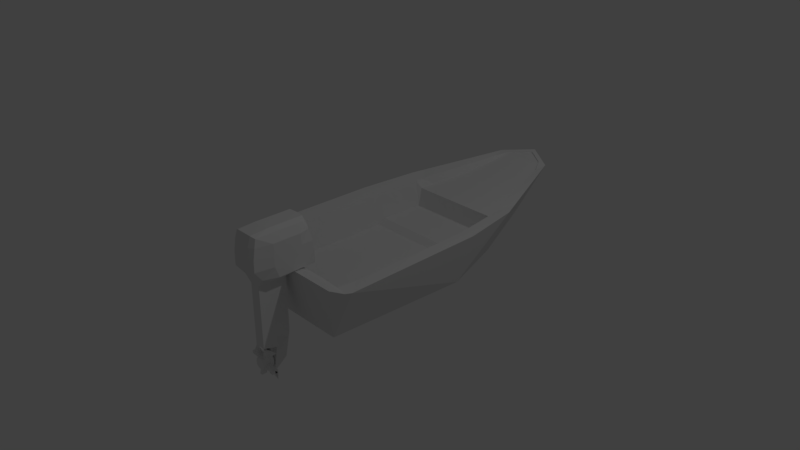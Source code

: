 # Source: boat.blend  (saved by Blender 2.79.0; exported with 4.5.12 LTS)
import bpy
from mathutils import Matrix  # noqa: F401  (used for matrix-valued properties, if any)

bpy.ops.wm.read_factory_settings(use_empty=True)
scene = bpy.context.scene
scene.name = 'Scene'

# ---- collections
col_collection_1 = bpy.data.collections.new('Collection 1'); scene.collection.children.link(col_collection_1)

# ---- materials (node trees are filled in below, after node groups)
mat_material = bpy.data.materials.new('Material')
mat_material.alpha_threshold = 0.0
mat_material.use_transparent_shadow = False
mat_material.roughness = 0.5
mat_material.line_color = (0.0, 0.0, 0.0, 1.0)

# ---- material node trees

# ---- world
world_world = bpy.data.worlds.new('World'); scene.world = world_world
world_world.color = (0.05088, 0.05088, 0.05088)
world_world.use_sun_shadow = False
world_world.sun_shadow_jitter_overblur = 0.0
world_world.cycles.sampling_method = 'MANUAL'

# ---- cameras
cam_camera = bpy.data.cameras.new('Camera')
cam_camera.clip_end = 100.0
cam_camera.lens = 35.0
cam_camera.sensor_width = 32.0
cam_camera.sensor_height = 18.0
cam_camera.ortho_scale = 7.314
cam_camera.dof.focus_distance = 0.0
cam_camera.dof.aperture_fstop = 128.0

# ---- lights
light_lamp = bpy.data.lights.new('Lamp', 'POINT')
light_lamp.transmission_factor = 0.0
light_lamp.cutoff_distance = 30.0
light_lamp.energy = 100.0
light_lamp.shadow_buffer_clip_start = 1.001
light_lamp.shadow_soft_size = 0.1
light_lamp.shadow_maximum_resolution = 0.006
light_lamp.use_absolute_resolution = True

# ---- meshes
me_cube_002 = bpy.data.meshes.new('Cube.002')
me_cube_002.from_pydata([(-0.05567, -0.07736, -0.05656), (-0.05567, -0.07736, 0.05656), (-0.04685, 0.07193, -0.07464), (-0.04685, 0.07193, 0.07464), (0.05567, -0.07736, -0.05656), (0.05567, -0.07736, 0.05656), (0.04685, 0.07193, -0.07464), (0.04685, 0.07193, 0.07464), (-0.07464, -0.002711, -0.07464), (-0.07464, -0.07736, -1.788e-07), (-0.07464, -0.002711, 0.07464), (-0.07464, 0.07193, -1.788e-07), (1.997e-09, 0.07193, -0.07464), (1.997e-09, 0.07193, 0.07464), (0.07464, 0.07193, -1.788e-07), (0.07464, -0.002711, -0.07464), (0.07464, -0.002711, 0.07464), (0.07464, -0.07736, -1.788e-07), (1.997e-09, -0.07736, -0.07464), (1.997e-09, -0.07736, 0.07464), (1.997e-09, -0.002711, 0.07464), (1.997e-09, -0.002711, -0.07464), (1.997e-09, -0.07736, -1.788e-07), (0.07464, -0.002711, -1.788e-07), (1.997e-09, 0.07193, -1.788e-07), (-0.07464, -0.002711, -1.788e-07), (-0.07464, -0.04003, -0.07464), (-0.06934, -0.07736, 0.03467), (-0.07464, 0.03461, 0.07464), (-0.07464, 0.07193, -0.03732), (-0.03732, 0.07193, -0.07464), (0.03732, 0.07193, 0.07464), (0.07464, 0.07193, -0.03732), (0.07464, 0.03461, -0.07464), (0.07464, -0.04003, 0.07464), (0.06934, -0.07736, -0.03467), (0.03439, -0.07736, -0.06879), (-0.03439, -0.07736, 0.06879), (-0.07464, 0.03461, -0.07464), (-0.06934, -0.07736, -0.03467), (-0.07464, -0.04003, 0.07464), (-0.07464, 0.07193, 0.03732), (0.03732, 0.07193, -0.07464), (-0.03732, 0.07193, 0.07464), (0.07464, 0.07193, 0.03732), (0.07464, -0.04003, -0.07464), (0.07464, 0.03461, 0.07464), (0.06934, -0.07736, 0.03467), (-0.03439, -0.07736, -0.06879), (0.03439, -0.07736, 0.06879), (1.997e-09, -0.04003, 0.07464), (1.997e-09, 0.03461, 0.07464), (0.03732, -0.002711, 0.2021), (-0.03732, -0.002711, 0.07464), (1.997e-09, -0.04003, -0.07464), (1.997e-09, 0.03461, -0.07464), (1.997e-09, -0.002711, 0.08356), (0.03732, -0.002711, -0.07464), (-0.03732, -0.07736, -1.788e-07), (0.03732, -0.07736, -1.788e-07), (1.997e-09, -0.07736, -0.03732), (1.997e-09, -0.07736, 0.03732), (0.07464, -0.04003, -1.788e-07), (0.07464, 0.03461, -1.788e-07), (1.997e-09, 0.01308, 0.08553), (0.07464, -0.002711, 0.03732), (0.03732, 0.07193, -1.788e-07), (-0.03732, 0.07193, -1.788e-07), (1.997e-09, 0.07193, -0.03732), (1.997e-09, 0.07193, 0.03732), (-0.07464, 0.03461, -1.788e-07), (-0.07464, -0.04003, -1.788e-07), (-0.07464, -0.002711, -0.03732), (0.03732, 0.03461, 0.2021), (-0.07464, -0.04003, 0.03732), (-0.07464, -0.04003, -0.03732), (-0.07464, 0.03461, -0.03732), (-0.03732, 0.07193, 0.03732), (-0.03732, 0.07193, -0.03732), (0.03732, 0.07193, -0.03732), (0.07464, 0.03461, 0.03732), (0.07464, 0.03461, -0.03732), (0.07464, -0.04003, -0.03732), (0.03732, -0.07736, 0.03732), (0.03732, -0.07736, -0.03732), (-0.03732, -0.07736, -0.03732), (0.03732, 0.03461, -0.07464), (-0.03732, 0.03461, -0.07464), (-0.03732, -0.04003, -0.07464), (-0.03732, 0.03461, 0.07464), (0.03732, 0.03461, 0.07464), (0.03732, -0.04003, 0.07464), (-0.03732, -0.04003, 0.07464), (0.03732, -0.04003, -0.07464), (-0.03732, -0.07736, 0.03732), (0.07464, -0.04003, 0.03732), (0.03732, 0.07193, 0.03732), (-0.07464, 0.03461, 0.03732), (-0.1086, 0.03274, -0.1623), (-0.189, 0.03943, -0.189), (-0.1623, 0.01402, 0.1086), (-0.189, 0.03943, 0.189), (0.1623, 0.01402, -0.1086), (0.189, 0.03943, -0.189), (0.1086, 0.03274, 0.1623), (0.189, 0.03943, 0.189), (1.997e-09, 0.03461, 0.07464), (1.997e-09, -0.002711, 0.07464), (0.03732, -0.002711, 0.07464), (1.997e-09, 0.03461, -0.07464), (1.997e-09, -0.002711, -0.07464), (-0.03732, -0.002711, -0.07464), (0.07464, 0.03461, -1.788e-07), (0.07464, -0.002711, -1.788e-07), (0.07464, -0.002711, -0.03732), (-0.07464, -0.04003, -1.788e-07), (-0.07464, -0.002711, -1.788e-07), (-0.07464, -0.002711, 0.03732), (-0.1086, 0.01402, -0.1623), (-0.1623, 0.03274, 0.1086), (0.1623, 0.03274, -0.1086), (0.1086, 0.01402, 0.1623), (1.997e-09, -0.04003, 0.07464), (1.997e-09, -0.04003, -0.07464), (0.07464, -0.04003, -1.788e-07), (-0.07464, 0.03461, -1.788e-07), (-0.07464, -0.04003, 0.03732), (0.07464, 0.03461, -0.03732), (0.07464, -0.04003, -0.03732), (-0.03732, 0.03461, -0.07464), (-0.03732, -0.04003, -0.07464), (0.03732, 0.03461, 0.07464), (0.03732, -0.04003, 0.07464), (-0.07464, 0.03461, 0.03732), (-0.03732, 0.03461, -0.2021), (1.997e-09, 0.01308, -0.08553), (1.997e-09, -0.002711, -0.08356), (-0.03732, -0.002711, -0.2021), (0.2021, 0.03461, -0.03732), (0.08553, 0.01308, -1.192e-07), (0.08356, -0.002711, -1.192e-07), (0.2021, -0.002711, -0.03732), (-0.2021, -0.04003, 0.03732), (-0.2021, -0.04003, 0.07464), (-0.2021, -0.002711, 0.07464), (-0.2021, -0.002711, 0.03732), (-0.08553, -0.01851, -1.192e-07), (-0.2021, -0.04003, 0.03732), (-0.2021, -0.002711, 0.03732), (-0.08356, -0.002711, -1.192e-07), (0.2021, 0.03461, -0.07464), (0.2021, 0.03461, -0.03732), (0.2021, -0.002711, -0.03732), (0.2021, -0.002711, -0.07464), (0.2021, 0.0342, -0.07464), (0.2021, -0.002711, -0.03732), (0.2021, -0.04003, -0.03732), (0.2021, -0.04003, -0.07464), (0.2021, -0.002711, -0.03732), (0.08356, -0.002711, -1.192e-07), (0.08553, -0.01851, -1.192e-07), (0.2021, -0.04003, -0.03732), (-0.07464, 0.03461, -0.2021), (-0.03732, 0.03461, -0.2021), (-0.03732, -0.002711, -0.2021), (-0.07464, -0.002711, -0.2021), (-0.07464, 0.0342, -0.2021), (-0.03732, -0.002711, -0.2021), (-0.03732, -0.04003, -0.2021), (-0.07464, -0.04003, -0.2021), (-0.03732, -0.002711, -0.2021), (1.997e-09, -0.002711, -0.08356), (1.997e-09, -0.01851, -0.08553), (-0.03732, -0.04003, -0.2021), (0.07464, 0.03461, 0.2021), (0.03732, 0.03461, 0.2021), (0.03732, -0.002711, 0.2021), (0.07464, -0.002711, 0.2021), (0.07464, 0.0342, 0.2021), (0.03732, -0.002711, 0.2021), (0.03732, -0.04003, 0.2021), (0.07464, -0.04003, 0.2021), (0.03732, -0.002711, 0.2021), (1.997e-09, -0.002711, 0.08356), (1.997e-09, -0.01851, 0.08553), (0.03732, -0.04003, 0.2021), (-0.08356, -0.002711, -1.192e-07), (-0.2021, -0.002711, 0.03732), (-0.2021, 0.03461, 0.03732), (-0.08553, 0.01308, -1.192e-07), (-0.2021, -0.002711, 0.03732), (-0.2021, 0.0342, 0.07464), (-0.2021, 0.03461, 0.07464), (-0.2021, 0.03461, 0.03732)], [], [(28, 41, 97), (96, 7, 44), (95, 5, 47), (94, 1, 27), (93, 4, 36), (92, 1, 37), (50, 49, 91), (74, 100, 126), (28, 53, 89), (54, 48, 88), (91, 121, 132), (33, 57, 86), (58, 39, 85), (59, 60, 84), (49, 61, 83), (62, 35, 82), (20, 122, 107), (46, 65, 80), (66, 32, 79), (67, 68, 78), (43, 69, 77), (70, 29, 76), (71, 72, 75), (25, 115, 116), (71, 126, 115), (27, 71, 9), (1, 74, 27), (75, 8, 26), (0, 75, 26), (39, 71, 75), (38, 29, 2), (72, 38, 8), (25, 76, 72), (77, 24, 67), (41, 67, 11), (3, 77, 41), (78, 12, 30), (2, 78, 30), (11, 78, 29), (79, 6, 42), (68, 42, 12), (24, 79, 68), (80, 23, 63), (44, 63, 14), (44, 46, 80), (23, 124, 113), (32, 33, 6), (14, 81, 32), (82, 4, 45), (87, 109, 129), (28, 133, 119), (83, 22, 59), (47, 59, 17), (5, 83, 47), (36, 60, 18), (4, 84, 36), (35, 59, 84), (85, 0, 48), (60, 48, 18), (22, 85, 60), (86, 21, 55), (42, 55, 12), (6, 86, 42), (38, 129, 98), (2, 87, 38), (12, 87, 30), (88, 0, 26), (16, 121, 34), (97, 125, 133), (89, 20, 51), (43, 51, 13), (3, 89, 43), (55, 110, 109), (7, 90, 46), (13, 90, 31), (91, 5, 34), (90, 106, 131), (15, 120, 103), (50, 37, 19), (53, 50, 20), (10, 92, 53), (54, 36, 18), (57, 54, 21), (15, 93, 57), (58, 27, 9), (61, 58, 22), (61, 37, 94), (62, 47, 17), (65, 62, 23), (16, 95, 65), (96, 14, 66), (69, 66, 24), (13, 96, 69), (97, 11, 70), (46, 131, 104), (10, 100, 40), (33, 127, 120), (15, 102, 45), (50, 132, 122), (81, 112, 127), (88, 118, 130), (16, 104, 105), (54, 130, 123), (8, 118, 26), (21, 123, 110), (82, 102, 128), (10, 119, 101), (63, 113, 112), (62, 128, 124), (70, 116, 125), (51, 107, 106), (8, 98, 99), (64, 52, 73), (64, 131, 106), (107, 64, 106), (108, 56, 107), (73, 108, 131), (135, 137, 134), (135, 129, 109), (110, 135, 109), (111, 136, 110), (134, 111, 129), (139, 141, 138), (139, 127, 112), (113, 139, 112), (114, 140, 113), (138, 114, 127), (143, 145, 142), (143, 126, 100), (144, 100, 101), (117, 144, 101), (142, 117, 126), (146, 148, 149), (126, 146, 115), (148, 126, 117), (149, 117, 116), (146, 116, 115), (151, 153, 150), (151, 120, 127), (152, 127, 114), (153, 114, 103), (120, 153, 103), (155, 157, 154), (114, 154, 103), (156, 114, 128), (157, 128, 102), (154, 102, 103), (158, 160, 161), (159, 114, 113), (160, 113, 124), (128, 160, 124), (158, 128, 114), (163, 165, 162), (163, 98, 129), (164, 129, 111), (165, 111, 99), (98, 165, 99), (167, 169, 166), (111, 166, 99), (168, 111, 130), (169, 130, 118), (166, 118, 99), (170, 172, 173), (171, 111, 110), (172, 110, 123), (130, 172, 123), (170, 130, 111), (175, 177, 174), (175, 104, 131), (176, 131, 108), (177, 108, 105), (104, 177, 105), (179, 181, 178), (108, 178, 105), (180, 108, 132), (181, 132, 121), (178, 121, 105), (182, 184, 185), (183, 108, 107), (184, 107, 122), (132, 184, 122), (182, 132, 108), (187, 189, 186), (117, 186, 116), (188, 117, 133), (189, 133, 125), (116, 189, 125), (191, 193, 190), (191, 117, 101), (119, 191, 101), (193, 119, 133), (190, 133, 117), (28, 3, 41), (96, 31, 7), (95, 34, 5), (94, 37, 1), (93, 45, 4), (92, 40, 1), (50, 19, 49), (74, 40, 100), (28, 10, 53), (54, 18, 48), (91, 34, 121), (33, 15, 57), (58, 9, 39), (59, 22, 60), (49, 19, 61), (62, 17, 35), (20, 50, 122), (46, 16, 65), (66, 14, 32), (67, 24, 68), (43, 13, 69), (70, 11, 29), (71, 25, 72), (25, 71, 115), (71, 74, 126), (27, 74, 71), (1, 40, 74), (75, 72, 8), (0, 39, 75), (39, 9, 71), (38, 76, 29), (72, 76, 38), (25, 70, 76), (77, 69, 24), (41, 77, 67), (3, 43, 77), (78, 68, 12), (2, 29, 78), (11, 67, 78), (79, 32, 6), (68, 79, 42), (24, 66, 79), (80, 65, 23), (44, 80, 63), (44, 7, 46), (23, 62, 124), (32, 81, 33), (14, 63, 81), (82, 35, 4), (87, 55, 109), (28, 97, 133), (83, 61, 22), (47, 83, 59), (5, 49, 83), (36, 84, 60), (4, 35, 84), (35, 17, 59), (85, 39, 0), (60, 85, 48), (22, 58, 85), (86, 57, 21), (42, 86, 55), (6, 33, 86), (38, 87, 129), (2, 30, 87), (12, 55, 87), (88, 48, 0), (16, 105, 121), (97, 70, 125), (89, 53, 20), (43, 89, 51), (3, 28, 89), (55, 21, 110), (7, 31, 90), (13, 51, 90), (91, 49, 5), (90, 51, 106), (15, 33, 120), (50, 92, 37), (53, 92, 50), (10, 40, 92), (54, 93, 36), (57, 93, 54), (15, 45, 93), (58, 94, 27), (61, 94, 58), (61, 19, 37), (62, 95, 47), (65, 95, 62), (16, 34, 95), (96, 44, 14), (69, 96, 66), (13, 31, 96), (97, 41, 11), (46, 90, 131), (10, 101, 100), (33, 81, 127), (15, 103, 102), (50, 91, 132), (81, 63, 112), (88, 26, 118), (16, 46, 104), (54, 88, 130), (8, 99, 118), (21, 54, 123), (82, 45, 102), (10, 28, 119), (63, 23, 113), (62, 82, 128), (70, 25, 116), (51, 20, 107), (8, 38, 98), (64, 56, 52), (64, 73, 131), (107, 56, 64), (108, 52, 56), (73, 52, 108), (135, 136, 137), (135, 134, 129), (110, 136, 135), (111, 137, 136), (134, 137, 111), (139, 140, 141), (139, 138, 127), (113, 140, 139), (114, 141, 140), (138, 141, 114), (143, 144, 145), (143, 142, 126), (144, 143, 100), (117, 145, 144), (142, 145, 117), (146, 147, 148), (126, 147, 146), (148, 147, 126), (149, 148, 117), (146, 149, 116), (151, 152, 153), (151, 150, 120), (152, 151, 127), (153, 152, 114), (120, 150, 153), (155, 156, 157), (114, 155, 154), (156, 155, 114), (157, 156, 128), (154, 157, 102), (158, 159, 160), (159, 158, 114), (160, 159, 113), (128, 161, 160), (158, 161, 128), (163, 164, 165), (163, 162, 98), (164, 163, 129), (165, 164, 111), (98, 162, 165), (167, 168, 169), (111, 167, 166), (168, 167, 111), (169, 168, 130), (166, 169, 118), (170, 171, 172), (171, 170, 111), (172, 171, 110), (130, 173, 172), (170, 173, 130), (175, 176, 177), (175, 174, 104), (176, 175, 131), (177, 176, 108), (104, 174, 177), (179, 180, 181), (108, 179, 178), (180, 179, 108), (181, 180, 132), (178, 181, 121), (182, 183, 184), (183, 182, 108), (184, 183, 107), (132, 185, 184), (182, 185, 132), (187, 188, 189), (117, 187, 186), (188, 187, 117), (189, 188, 133), (116, 186, 189), (191, 192, 193), (191, 190, 117), (119, 192, 191), (193, 192, 119), (190, 193, 133)])
me_cube_002.use_remesh_preserve_volume = False
me_cube_002.use_remesh_preserve_attributes = False
me_cube_002.use_mirror_vertex_groups = False
me_cube_002.update()
me_cube_001 = bpy.data.meshes.new('Cube.001')
me_cube_001.from_pydata([(-0.1642, -0.2869, 0.06026), (-0.1765, -0.3483, 0.6184), (-0.2312, 0.4133, 0.06026), (-0.1765, 0.294, 0.6184), (0.1642, -0.2869, 0.06026), (0.1765, -0.3483, 0.6184), (0.2312, 0.4133, 0.06026), (0.1765, 0.294, 0.6184), (-0.2312, 0.09837, 0.06026), (-0.1875, -0.3994, 0.3594), (-0.1765, 0.04261, 0.6184), (-0.2272, 0.4044, 0.3594), (4.448e-10, 0.4387, 0.06026), (4.448e-10, 0.3593, 0.6586), (0.2272, 0.4044, 0.3594), (0.2312, 0.09837, 0.06026), (0.1765, 0.04261, 0.6184), (0.1875, -0.3994, 0.3594), (4.448e-10, -0.3281, 0.06026), (4.448e-10, -0.375, 0.6417), (4.448e-10, 0.04261, 0.6586), (4.448e-10, 0.09837, 0.06026), (4.448e-10, -0.4406, 0.3594), (0.2312, 0.04261, 0.3594), (4.448e-10, 0.4387, 0.3594), (-0.2312, 0.04261, 0.3594), (-0.2312, -0.09426, 0.06026), (-0.1875, -0.3756, 0.509), (-0.1765, 0.2352, 0.6184), (-0.2312, 0.4133, 0.2098), (-0.1156, 0.4279, 0.06026), (0.1156, 0.3486, 0.6586), (0.2312, 0.4133, 0.2098), (0.2312, 0.2352, 0.06026), (0.1765, -0.15, 0.6184), (0.1875, -0.4025, 0.2098), (0.1156, -0.3281, 0.06026), (-0.1156, -0.375, 0.6417), (-0.2312, 0.2352, 0.06026), (-0.1875, -0.4025, 0.2098), (-0.1765, -0.15, 0.6184), (-0.2006, 0.3613, 0.509), (0.1156, 0.4279, 0.06026), (-0.1156, 0.3486, 0.6586), (0.2006, 0.3613, 0.509), (0.2312, -0.09426, 0.06026), (0.1765, 0.2352, 0.6184), (0.1875, -0.3756, 0.509), (-0.1156, -0.3281, 0.06026), (0.1156, -0.375, 0.6417), (4.448e-10, -0.15, 0.6586), (4.448e-10, 0.2352, 0.6586), (0.1156, 0.04261, 0.6586), (-0.1156, 0.04261, 0.6586), (0.07472, -0.2869, -0.9156), (4.448e-10, 0.2352, 0.06026), (-0.1156, 0.09837, 0.06026), (0.1156, 0.09837, 0.06026), (-0.1156, -0.4406, 0.3594), (0.1156, -0.4406, 0.3594), (4.448e-10, -0.4437, 0.2098), (4.448e-10, -0.4169, 0.509), (0.2312, -0.15, 0.3594), (0.2312, 0.2352, 0.3594), (0.2312, 0.04261, 0.2098), (0.2312, 0.04261, 0.509), (0.1156, 0.4279, 0.3594), (-0.1156, 0.4279, 0.3594), (4.448e-10, 0.4387, 0.2098), (4.448e-10, 0.4279, 0.509), (-0.2312, 0.2352, 0.3594), (-0.2312, -0.15, 0.3594), (-0.2312, 0.04261, 0.2098), (-0.2312, 0.04261, 0.509), (-0.2312, -0.15, 0.509), (-0.2312, -0.15, 0.2098), (-0.2312, 0.2352, 0.2098), (-0.1156, 0.4215, 0.509), (-0.1156, 0.4279, 0.2098), (0.1156, 0.4279, 0.2098), (0.2312, 0.2352, 0.509), (0.2312, 0.2352, 0.2098), (0.2312, -0.15, 0.2098), (0.1156, -0.4169, 0.509), (0.1156, -0.4437, 0.2098), (-0.1156, -0.4437, 0.2098), (0.1156, 0.2352, 0.06026), (-0.1156, 0.2352, 0.06026), (-0.07306, -0.2869, -0.8203), (-0.1156, 0.2352, 0.6586), (0.1156, 0.2352, 0.6586), (0.1156, -0.15, 0.6586), (-0.1156, -0.15, 0.6586), (-0.07306, -0.09426, -0.8203), (-0.1156, -0.4169, 0.509), (0.2312, -0.15, 0.509), (0.1156, 0.4215, 0.509), (-0.2312, 0.2352, 0.509), (-0.07306, -0.09426, -0.06271), (-0.07306, -0.2869, -0.06271), (0.04892, -0.2869, -0.06271), (0.07306, -0.2869, -0.06271), (0.07306, -0.09426, -0.06271), (0.07306, 0.09837, -0.06271), (-0.04892, -0.2869, -0.06271), (4.448e-10, -0.2869, -0.06271), (-0.04892, 0.09837, -0.06271), (-0.07306, 0.09837, -0.06271), (0.04892, 0.09837, -0.06271), (4.448e-10, 0.09837, -0.06271), (0.07306, -0.2869, -0.8203), (0.07306, -0.09426, -0.8203), (0.07306, 0.09837, -0.8203), (-0.07472, -0.2869, -0.9156), (4.448e-10, -0.2869, -0.9156), (4.448e-10, -0.09426, -0.9435), (-0.04892, 0.09837, -0.9156), (-0.07306, 0.09837, -0.8203), (0.04892, 0.09837, -0.9156), (4.448e-10, 0.09837, -0.9156), (-0.1156, -0.09426, -0.9435), (0.1156, -0.09426, -0.9435), (0.04892, 0.09837, -0.9156), (4.448e-10, 0.09837, -0.9156), (4.448e-10, -0.09426, -0.9435), (-0.04892, 0.09837, -0.9156), (-0.06786, -0.09426, -0.9435), (0.06786, -0.09426, -0.9435), (0.04892, 0.0465, -1.177), (4.448e-10, 0.0465, -1.177), (4.448e-10, -0.1461, -1.259), (-0.04892, 0.0465, -1.177), (-0.07296, -0.1461, -1.259), (0.07296, -0.1461, -1.259), (0.04892, 0.02975, -1.193), (4.448e-10, 0.02975, -1.193), (4.448e-10, -0.1629, -1.376), (-0.04892, 0.02975, -1.193), (-0.02722, -0.1629, -1.376), (0.02722, -0.1629, -1.376)], [], [(97, 3, 41), (31, 44, 96), (95, 5, 47), (94, 1, 27), (57, 103, 108), (92, 1, 37), (50, 49, 91), (51, 52, 90), (28, 53, 89), (8, 98, 26), (55, 56, 87), (33, 57, 86), (58, 39, 85), (59, 60, 84), (49, 61, 83), (82, 17, 35), (63, 64, 81), (46, 65, 80), (79, 14, 32), (67, 68, 78), (77, 13, 69), (76, 11, 29), (71, 72, 75), (40, 73, 74), (74, 25, 71), (27, 71, 9), (1, 74, 27), (26, 72, 8), (0, 75, 26), (9, 75, 39), (76, 2, 38), (8, 76, 38), (25, 76, 72), (67, 69, 24), (41, 67, 11), (41, 43, 77), (78, 12, 30), (29, 30, 2), (11, 78, 29), (79, 6, 42), (68, 42, 12), (24, 79, 68), (80, 23, 63), (44, 63, 14), (7, 80, 44), (81, 15, 33), (32, 33, 6), (14, 81, 32), (82, 4, 45), (64, 45, 15), (23, 82, 64), (83, 22, 59), (17, 83, 59), (5, 83, 47), (84, 18, 36), (35, 36, 4), (35, 59, 84), (48, 39, 0), (60, 48, 18), (22, 85, 60), (86, 21, 55), (42, 55, 12), (6, 86, 42), (87, 8, 38), (2, 87, 38), (30, 55, 87), (21, 108, 109), (18, 100, 36), (0, 98, 99), (89, 20, 51), (43, 51, 13), (3, 89, 43), (90, 16, 46), (7, 90, 46), (31, 51, 90), (91, 5, 34), (52, 34, 16), (20, 91, 52), (92, 19, 50), (53, 50, 20), (10, 92, 53), (36, 101, 4), (21, 106, 56), (56, 107, 8), (94, 9, 58), (61, 58, 22), (19, 94, 61), (62, 47, 17), (65, 62, 23), (16, 95, 65), (66, 44, 14), (69, 66, 24), (13, 96, 69), (70, 41, 11), (73, 70, 25), (10, 97, 73), (104, 114, 105), (108, 112, 118), (108, 119, 109), (101, 111, 102), (102, 112, 103), (109, 116, 106), (106, 117, 107), (100, 114, 54), (18, 104, 105), (48, 99, 104), (45, 103, 15), (4, 102, 45), (111, 54, 121), (115, 113, 120), (93, 113, 88), (116, 93, 117), (119, 122, 123), (115, 54, 114), (118, 127, 122), (118, 111, 121), (104, 88, 113), (98, 88, 99), (107, 93, 98), (100, 110, 101), (126, 130, 124), (127, 130, 133), (115, 126, 124), (120, 125, 126), (121, 124, 127), (116, 123, 125), (132, 137, 138), (133, 134, 128), (123, 131, 125), (122, 129, 123), (127, 128, 122), (126, 131, 132), (135, 138, 137), (135, 139, 136), (130, 139, 133), (130, 138, 136), (129, 137, 131), (128, 135, 129), (97, 28, 3), (31, 7, 44), (95, 34, 5), (94, 37, 1), (57, 15, 103), (92, 40, 1), (50, 19, 49), (51, 20, 52), (28, 10, 53), (8, 107, 98), (55, 21, 56), (33, 15, 57), (58, 9, 39), (59, 22, 60), (49, 19, 61), (82, 62, 17), (63, 23, 64), (46, 16, 65), (79, 66, 14), (67, 24, 68), (77, 43, 13), (76, 70, 11), (71, 25, 72), (40, 10, 73), (74, 73, 25), (27, 74, 71), (1, 40, 74), (26, 75, 72), (0, 39, 75), (9, 71, 75), (76, 29, 2), (8, 72, 76), (25, 70, 76), (67, 77, 69), (41, 77, 67), (41, 3, 43), (78, 68, 12), (29, 78, 30), (11, 67, 78), (79, 32, 6), (68, 79, 42), (24, 66, 79), (80, 65, 23), (44, 80, 63), (7, 46, 80), (81, 64, 15), (32, 81, 33), (14, 63, 81), (82, 35, 4), (64, 82, 45), (23, 62, 82), (83, 61, 22), (17, 47, 83), (5, 49, 83), (84, 60, 18), (35, 84, 36), (35, 17, 59), (48, 85, 39), (60, 85, 48), (22, 58, 85), (86, 57, 21), (42, 86, 55), (6, 33, 86), (87, 56, 8), (2, 30, 87), (30, 12, 55), (21, 57, 108), (18, 105, 100), (0, 26, 98), (89, 53, 20), (43, 89, 51), (3, 28, 89), (90, 52, 16), (7, 31, 90), (31, 13, 51), (91, 49, 5), (52, 91, 34), (20, 50, 91), (92, 37, 19), (53, 92, 50), (10, 40, 92), (36, 100, 101), (21, 109, 106), (56, 106, 107), (94, 27, 9), (61, 94, 58), (19, 37, 94), (62, 95, 47), (65, 95, 62), (16, 34, 95), (66, 96, 44), (69, 96, 66), (13, 31, 96), (70, 97, 41), (73, 97, 70), (10, 28, 97), (104, 113, 114), (108, 103, 112), (108, 118, 119), (101, 110, 111), (102, 111, 112), (109, 119, 116), (106, 116, 117), (100, 105, 114), (18, 48, 104), (48, 0, 99), (45, 102, 103), (4, 101, 102), (111, 110, 54), (115, 114, 113), (93, 120, 113), (116, 120, 93), (119, 118, 122), (115, 121, 54), (118, 121, 127), (118, 112, 111), (104, 99, 88), (98, 93, 88), (107, 117, 93), (100, 54, 110), (126, 132, 130), (127, 124, 130), (115, 120, 126), (120, 116, 125), (121, 115, 124), (116, 119, 123), (132, 131, 137), (133, 139, 134), (123, 129, 131), (122, 128, 129), (127, 133, 128), (126, 125, 131), (135, 136, 138), (135, 134, 139), (130, 136, 139), (130, 132, 138), (129, 135, 137), (128, 134, 135)])
me_cube_001.use_remesh_preserve_volume = False
me_cube_001.use_remesh_preserve_attributes = False
me_cube_001.use_mirror_vertex_groups = False
me_cube_001.update()
me_cube = bpy.data.meshes.new('Cube')
me_cube.from_pydata([(0.781, 0.8322, -0.4182), (0.6805, -1.168, -0.4182), (-0.6805, -1.168, -0.4182), (-0.781, 0.8322, -0.4182), (1.028, 0.8322, 0.3449), (1.044, -1.168, 0.3449), (-1.044, -1.168, 0.3449), (-1.028, 0.8322, 0.3449), (0.581, 1.652, -0.3221), (-0.581, 1.652, -0.3221), (0.9176, 1.652, 0.3663), (-0.9176, 1.652, 0.3663), (0.4118, 2.395, -0.06438), (-0.4118, 2.395, -0.06438), (0.4118, 3.037, 0.4898), (-0.4118, 3.037, 0.4898), (0.0, 3.304, 0.5462), (0.6805, -1.168, -0.4182), (-0.6805, -1.168, -0.4182), (1.004, -1.244, 0.3466), (-1.004, -1.244, 0.3466), (0.8446, -1.341, 0.3533), (-0.8446, -1.341, 0.3533), (1.036, -0.1678, 0.3449), (-4.768e-07, -1.168, 0.3216), (-1.036, -0.1678, 0.3449), (0.9729, 1.242, 0.3556), (-0.9729, 1.242, 0.3556), (-0.6647, 2.344, 0.4281), (0.6647, 2.344, 0.4281), (-0.2059, 3.171, 0.518), (0.2059, 3.171, 0.518), (1.04, -0.6678, 0.3449), (-0.5221, -1.168, 0.3216), (-1.032, 0.3322, 0.3449), (1.001, 1.037, 0.3503), (-1.001, 1.037, 0.3503), (-0.5382, 2.691, 0.4589), (0.5382, 2.691, 0.4589), (-0.1029, 3.237, 0.5321), (0.3088, 3.104, 0.5039), (1.032, 0.3322, 0.3449), (0.5221, -1.168, 0.3216), (-1.04, -0.6678, 0.3449), (0.9452, 1.447, 0.361), (-0.9452, 1.447, 0.361), (-0.7911, 1.998, 0.3972), (0.7911, 1.998, 0.3972), (-0.3088, 3.104, 0.5039), (0.1029, 3.237, 0.5321), (1.042, -0.9178, 0.3449), (-0.8079, 0.8347, 0.3081), (-0.7986, -1.185, 0.3179), (-1.03, 0.5822, 0.3449), (-0.7227, 1.663, 0.329), (1.014, 0.9347, 0.3476), (-1.014, 0.9347, 0.3476), (-0.3224, 3.051, 0.4924), (-0.475, 2.864, 0.4743), (0.475, 2.864, 0.4743), (-0.05147, 3.271, 0.5391), (0.3603, 3.07, 0.4968), (1.034, 0.08224, 0.3449), (0.261, -1.168, 0.3216), (-1.038, -0.4178, 0.3449), (0.959, 1.344, 0.3583), (-0.959, 1.344, 0.3583), (-0.7279, 2.171, 0.4126), (0.7279, 2.171, 0.4126), (-0.2574, 3.137, 0.5109), (0.1544, 3.204, 0.525), (-0.1544, 3.137, 0.5109), (0.1544, 3.137, 0.5109), (0.1029, 3.171, 0.518), (-0.5177, 2.351, 0.4083), (-0.7667, 1.247, 0.3193), (0.8143, -0.1675, 0.3084), (1.038, -0.4178, 0.3449), (-0.261, -1.168, 0.3216), (-1.034, 0.08224, 0.3449), (0.9867, 1.14, 0.353), (-0.9867, 1.14, 0.353), (-0.6015, 2.517, 0.4435), (0.6015, 2.517, 0.4435), (-0.1544, 3.204, 0.525), (0.2574, 3.137, 0.5109), (1.03, 0.5822, 0.3449), (0.8079, 0.8347, 0.3081), (0.7986, -1.185, 0.3179), (-1.042, -0.9178, 0.3449), (0.7227, 1.663, 0.329), (0.9314, 1.549, 0.3637), (-0.9314, 1.549, 0.3637), (0.3224, 3.051, 0.4924), (-0.8543, 1.825, 0.3818), (0.8543, 1.825, 0.3818), (-0.3603, 3.07, 0.4968), (0.05147, 3.271, 0.5391), (-0.1029, 3.171, 0.518), (0.5177, 2.351, 0.4083), (0.7667, 1.247, 0.3193), (-0.8143, -0.1675, 0.3084), (-0.8113, 0.3325, 0.3084), (0.8113, 0.3325, 0.3084), (0.8173, -0.6675, 0.3084), (0.7874, 1.042, 0.3139), (-0.7874, 1.042, 0.3139), (-0.746, 1.452, 0.3247), (0.6125, 2.005, 0.3775), (-0.6125, 2.005, 0.3775), (-0.4229, 2.698, 0.4392), (-0.05147, 3.204, 0.525), (0.05147, 3.204, 0.525), (1.341e-07, 3.237, 0.5321), (-0.2574, 3.07, 0.4968), (-0.2059, 3.104, 0.5039), (0.2574, 3.07, 0.4968), (0.2059, 3.104, 0.5039), (0.4229, 2.698, 0.4392), (0.746, 1.452, 0.3247), (-0.8173, -0.6675, 0.3084), (-0.8158, -0.4175, 0.3084), (0.7564, 1.349, 0.322), (0.4703, 2.525, 0.4238), (-0.4703, 2.525, 0.4238), (-0.3755, 2.871, 0.4602), (-0.6596, 1.832, 0.3619), (-0.5651, 2.178, 0.3929), (0.6596, 1.832, 0.3619), (-0.7564, 1.349, 0.322), (-0.7352, 1.556, 0.3271), (-0.7978, 0.9394, 0.3112), (-0.7771, 1.144, 0.3166), (0.7978, 0.9394, 0.3112), (0.8158, -0.4175, 0.3084), (0.8187, -0.9177, 0.3083), (0.8098, 0.5825, 0.3084), (0.8128, 0.08246, 0.3084), (-0.8098, 0.5825, 0.3084), (-0.8128, 0.08247, 0.3084), (0.7771, 1.144, 0.3166), (0.5651, 2.178, 0.3929), (0.3755, 2.871, 0.4602), (0.7352, 1.556, 0.3271), (-0.8187, -0.9176, 0.3083), (0.257, 0.8577, -0.1499), (2.392e-07, 0.8577, -0.1499), (0.261, -1.142, -0.1499), (-4.761e-07, -1.142, -0.1499), (0.2294, 1.618, 0.2069), (4.18e-07, 1.618, 0.2069), (0.1029, 3.039, 0.4779), (5.372e-07, 3.039, 0.4779), (5.223e-07, 2.866, 0.4113), (4.627e-07, 2.174, 0.2751), (4.776e-07, 2.347, 0.3015), (0.1662, 2.347, 0.3015), (3.956e-07, 1.575, -0.06306), (-0.257, 0.8577, -0.1499), (-0.5141, 0.8577, -0.1499), (-0.261, -1.142, -0.1499), (-0.5221, -1.142, -0.1499), (-0.2294, 1.618, 0.2069), (-0.4588, 1.618, 0.2069), (-0.1029, 3.039, 0.4779), (-0.2059, 3.039, 0.4779), (0.7711, 0.8577, -0.1499), (0.5141, 0.8577, -0.1499), (0.7831, -1.142, -0.1499), (0.5221, -1.142, -0.1499), (0.6882, 1.618, 0.2069), (0.4588, 1.618, 0.2069), (0.2815, 3.039, 0.4925), (0.2059, 3.039, 0.4779), (-0.05147, 3.073, 0.4806), (-0.1029, 3.106, 0.4861), (0.05147, 3.073, 0.4806), (0.1029, 3.106, 0.4861), (-0.1029, 3.173, 0.4973), (2.69e-07, 3.173, 0.5028), (4.925e-07, 2.52, 0.3372), (5.074e-07, 2.693, 0.3692), (4.329e-07, 1.827, 0.2273), (4.478e-07, 2.001, 0.2488), (-0.1662, 2.347, 0.3015), (-0.3323, 2.347, 0.3015), (0.4985, 2.347, 0.3015), (0.3323, 2.347, 0.3015), (2.615e-07, 0.9601, -0.07911), (0.7297, 1.267, -0.07108), (-0.7771, -0.1423, -0.1499), (-0.7741, 0.3577, -0.1499), (0.5072, 0.9601, -0.07911), (0.7504, 1.063, -0.07644), (-0.5072, 0.9601, -0.07911), (-0.4657, 1.575, -0.06306), (0.3639, 2.174, 0.2751), (0.4272, 1.827, 0.2273), (0.3956, 2.001, 0.2488), (0.1978, 2.001, 0.2488), (0.5933, 2.001, 0.2488), (-0.3639, 2.174, 0.2751), (-0.4272, 1.827, 0.2273), (-0.3956, 2.001, 0.2488), (-0.1978, 2.001, 0.2488), (-0.2375, 2.866, 0.4113), (-0.3007, 2.52, 0.3372), (-0.2691, 2.693, 0.3692), (-0.1346, 2.693, 0.3692), (-0.05147, 3.14, 0.4967), (4.031e-07, 3.106, 0.4861), (0.05147, 3.14, 0.4967), (-0.1544, 3.073, 0.4806), (-0.2059, 3.106, 0.4856), (0.1544, 3.073, 0.4806), (0.2375, 2.866, 0.4113), (0.3007, 2.52, 0.3372), (0.2691, 2.693, 0.3692), (0.1346, 2.693, 0.3692), (0.4037, 2.693, 0.3692), (0.4657, 1.575, -0.06306), (0.7089, 1.472, -0.06573), (-0.7801, -0.6423, -0.1499), (-0.7711, 0.8577, -0.1499), (-0.7831, -1.142, -0.1499), (-0.6882, 1.618, 0.2069), (-0.2815, 3.039, 0.4925), (-0.1544, 3.14, 0.4927), (0.1544, 3.14, 0.4927), (0.1029, 3.173, 0.4973), (-0.4985, 2.347, 0.3015), (-0.7297, 1.267, -0.07108), (0.7771, -0.1423, -0.1499), (0.7741, 0.3577, -0.1499), (0.7801, -0.6423, -0.1499), (-0.7504, 1.063, -0.07644), (-0.7089, 1.472, -0.06573), (-0.5933, 2.001, 0.2488), (-0.4037, 2.693, 0.3692), (-0.05147, 3.206, 0.5065), (0.05147, 3.206, 0.5065), (-0.2574, 3.073, 0.4806), (0.2574, 3.073, 0.4806), (0.2059, 3.106, 0.4856), (-0.7786, -0.3923, -0.1499), (0.7193, 1.37, -0.06841), (0.2328, 1.575, -0.06306), (0.4511, 2.52, 0.3372), (0.1504, 2.52, 0.3372), (0.1188, 2.866, 0.4113), (1.349e-07, 3.24, 0.5135), (-0.1504, 2.52, 0.3372), (-0.4511, 2.52, 0.3372), (-0.3563, 2.866, 0.4113), (-0.2136, 1.827, 0.2273), (-0.6408, 1.827, 0.2273), (-0.5459, 2.174, 0.2751), (0.6408, 1.827, 0.2273), (0.2136, 1.827, 0.2273), (0.182, 2.174, 0.2751), (-0.7193, 1.37, -0.06841), (-0.6985, 1.575, -0.06306), (-0.2536, 0.9601, -0.07911), (-0.7608, 0.9601, -0.07911), (-0.74, 1.165, -0.07376), (0.7608, 0.9601, -0.07911), (0.2536, 0.9601, -0.07911), (0.7786, -0.3923, -0.1499), (0.7816, -0.8923, -0.1499), (0.7726, 0.6077, -0.1499), (0.7756, 0.1077, -0.1499), (-0.7726, 0.6077, -0.1499), (-0.7756, 0.1077, -0.1499), (0.74, 1.165, -0.07376), (-0.2328, 1.575, -0.06306), (0.5459, 2.174, 0.2751), (-0.182, 2.174, 0.2751), (-0.1188, 2.866, 0.4113), (0.3563, 2.866, 0.4113), (0.6985, 1.575, -0.06306), (-0.7816, -0.8923, -0.1499), (0.2815, 3.039, 0.4779), (-0.2815, 3.039, 0.4779)], [], [(0, 2, 3), (88, 5, 135), (2, 17, 18), (3, 8, 0), (9, 3, 11), (143, 10, 90), (92, 11, 3), (39, 60, 13), (9, 12, 8), (142, 14, 93), (13, 16, 12), (40, 61, 12), (14, 61, 93), (14, 8, 12), (29, 68, 8), (37, 58, 9), (15, 13, 9), (80, 35, 0), (10, 0, 8), (1, 0, 5), (77, 32, 0), (79, 34, 3), (3, 2, 6), (19, 21, 17), (50, 135, 5), (6, 18, 20), (1, 19, 17), (20, 21, 19), (20, 18, 22), (17, 22, 18), (31, 70, 73), (141, 29, 99), (140, 26, 100), (79, 101, 139), (53, 102, 138), (133, 35, 105), (128, 47, 108), (49, 97, 113), (40, 85, 117), (123, 38, 118), (122, 44, 119), (64, 120, 121), (25, 121, 101), (100, 65, 122), (99, 83, 123), (117, 85, 72), (85, 31, 72), (116, 40, 117), (115, 69, 48), (115, 71, 69), (71, 30, 69), (114, 115, 48), (57, 96, 15), (57, 114, 96), (114, 48, 96), (72, 31, 73), (71, 98, 30), (113, 60, 39), (113, 97, 60), (97, 16, 60), (111, 113, 39), (112, 49, 113), (98, 84, 30), (98, 111, 84), (111, 39, 84), (124, 37, 82), (74, 82, 28), (125, 15, 58), (110, 58, 37), (126, 46, 94), (11, 54, 94), (127, 28, 67), (109, 67, 46), (90, 10, 95), (129, 45, 66), (75, 66, 27), (130, 11, 92), (107, 92, 45), (131, 36, 56), (51, 56, 7), (99, 247, 186), (132, 27, 81), (106, 81, 36), (74, 252, 124), (132, 235, 264), (123, 219, 247), (87, 55, 133), (124, 238, 110), (143, 221, 119), (75, 264, 231), (143, 170, 279), (114, 213, 115), (108, 275, 200), (77, 104, 32), (23, 134, 77), (33, 224, 52), (89, 6, 144), (32, 135, 50), (135, 168, 88), (141, 186, 275), (51, 263, 131), (115, 227, 71), (86, 103, 41), (4, 136, 86), (118, 278, 219), (62, 76, 23), (41, 137, 62), (106, 263, 235), (90, 257, 170), (7, 138, 51), (98, 239, 111), (128, 200, 257), (112, 250, 240), (116, 243, 242), (109, 256, 127), (34, 139, 102), (111, 250, 113), (127, 230, 74), (122, 189, 100), (42, 168, 169), (130, 236, 261), (119, 245, 122), (51, 271, 223), (130, 225, 54), (105, 80, 140), (54, 255, 126), (117, 228, 243), (140, 193, 105), (126, 237, 109), (100, 273, 140), (129, 231, 260), (24, 160, 78), (108, 68, 141), (71, 178, 98), (107, 260, 236), (42, 147, 63), (73, 240, 229), (73, 70, 112), (70, 49, 112), (72, 229, 228), (110, 253, 125), (87, 265, 166), (105, 265, 133), (93, 61, 116), (61, 40, 116), (78, 161, 33), (118, 59, 142), (233, 136, 269), (119, 91, 143), (63, 148, 24), (43, 144, 120), (152, 174, 164), (152, 176, 174), (153, 164, 277), (218, 181, 180), (157, 162, 274), (195, 225, 261), (251, 180, 208), (155, 184, 154), (201, 230, 256), (202, 237, 255), (259, 196, 187), (206, 238, 252), (180, 251, 155), (179, 239, 178), (179, 240, 239), (175, 209, 227), (175, 210, 209), (177, 228, 211), (165, 212, 241), (175, 227, 213), (173, 214, 151), (173, 242, 214), (249, 173, 151), (248, 180, 155), (246, 171, 149), (157, 149, 150), (216, 219, 217), (187, 247, 216), (206, 185, 184), (204, 183, 276), (276, 201, 204), (153, 151, 152), (153, 277, 181), (205, 207, 208), (243, 228, 177), (214, 243, 177), (214, 242, 243), (151, 176, 152), (151, 214, 176), (214, 177, 176), (241, 212, 213), (212, 175, 213), (211, 229, 179), (211, 228, 229), (209, 211, 179), (209, 210, 211), (210, 177, 211), (227, 209, 178), (209, 179, 178), (239, 240, 250), (251, 206, 184), (184, 185, 276), (154, 276, 183), (185, 252, 230), (207, 253, 238), (276, 154, 184), (182, 254, 150), (258, 182, 150), (163, 255, 225), (203, 256, 237), (197, 200, 198), (171, 257, 197), (185, 201, 276), (150, 149, 258), (202, 163, 162), (180, 248, 218), (254, 182, 204), (204, 203, 254), (274, 163, 195), (196, 186, 187), (198, 275, 196), (248, 216, 217), (182, 258, 199), (183, 204, 182), (277, 165, 205), (181, 208, 180), (277, 205, 208), (229, 240, 179), (174, 210, 175), (174, 176, 210), (176, 177, 210), (164, 212, 165), (164, 174, 212), (174, 175, 212), (217, 278, 215), (220, 170, 171), (52, 144, 6), (6, 20, 52), (5, 88, 19), (88, 42, 19), (63, 19, 42), (24, 19, 63), (78, 20, 24), (33, 20, 78), (52, 20, 33), (19, 24, 20), (126, 94, 54), (128, 90, 95), (142, 59, 14), (125, 57, 15), (110, 125, 58), (118, 142, 278), (110, 238, 253), (118, 38, 59), (0, 1, 2), (2, 1, 17), (3, 9, 8), (143, 91, 10), (3, 7, 56), (56, 36, 3), (36, 81, 3), (81, 27, 3), (27, 66, 3), (66, 45, 3), (45, 92, 3), (13, 15, 96), (48, 69, 13), (69, 30, 13), (13, 30, 84), (13, 96, 48), (60, 16, 13), (84, 39, 13), (9, 13, 12), (12, 16, 97), (97, 49, 12), (49, 70, 12), (31, 85, 12), (85, 40, 12), (70, 31, 12), (61, 14, 12), (8, 14, 59), (38, 83, 8), (83, 29, 8), (8, 59, 38), (95, 10, 8), (68, 47, 8), (47, 95, 8), (9, 11, 94), (94, 46, 9), (46, 67, 9), (28, 82, 9), (82, 37, 9), (67, 28, 9), (58, 15, 9), (55, 4, 0), (0, 10, 91), (44, 65, 0), (65, 26, 0), (0, 91, 44), (35, 55, 0), (26, 80, 0), (0, 4, 86), (86, 41, 0), (41, 62, 0), (62, 23, 0), (23, 77, 0), (32, 50, 0), (50, 5, 0), (53, 7, 3), (3, 6, 89), (43, 64, 3), (64, 25, 3), (3, 89, 43), (34, 53, 3), (25, 79, 3), (6, 2, 18), (1, 5, 19), (20, 22, 21), (17, 21, 22), (141, 68, 29), (140, 80, 26), (79, 25, 101), (53, 34, 102), (133, 55, 35), (128, 95, 47), (123, 83, 38), (122, 65, 44), (64, 43, 120), (25, 64, 121), (100, 26, 65), (99, 29, 83), (124, 110, 37), (74, 124, 82), (126, 109, 46), (127, 74, 28), (109, 127, 67), (129, 107, 45), (75, 129, 66), (130, 54, 11), (107, 130, 92), (131, 106, 36), (51, 131, 56), (99, 123, 247), (132, 75, 27), (106, 132, 81), (74, 230, 252), (132, 106, 235), (123, 118, 219), (87, 4, 55), (124, 252, 238), (143, 279, 221), (75, 132, 264), (143, 90, 170), (114, 241, 213), (108, 141, 275), (77, 134, 104), (23, 76, 134), (33, 161, 224), (32, 104, 135), (141, 99, 186), (51, 223, 263), (115, 213, 227), (86, 136, 103), (4, 87, 136), (62, 137, 76), (41, 103, 137), (106, 131, 263), (90, 128, 257), (7, 53, 138), (98, 178, 239), (128, 108, 200), (112, 113, 250), (116, 117, 243), (109, 237, 256), (34, 79, 139), (111, 239, 250), (127, 256, 230), (122, 245, 189), (42, 88, 168), (130, 107, 236), (119, 221, 245), (130, 261, 225), (105, 35, 80), (54, 225, 255), (117, 72, 228), (140, 273, 193), (126, 255, 237), (100, 189, 273), (129, 75, 231), (24, 148, 160), (108, 47, 68), (71, 227, 178), (107, 129, 260), (42, 169, 147), (73, 112, 240), (87, 166, 269), (72, 73, 229), (87, 133, 265), (105, 193, 265), (78, 160, 161), (144, 52, 224), (119, 44, 91), (63, 147, 148), (43, 89, 144), (153, 152, 164), (196, 259, 199), (157, 150, 162), (195, 163, 225), (183, 199, 259), (197, 198, 258), (201, 185, 230), (202, 203, 237), (259, 187, 156), (206, 207, 238), (215, 249, 218), (249, 215, 173), (184, 155, 251), (246, 220, 171), (157, 246, 149), (216, 247, 219), (187, 186, 247), (216, 156, 187), (216, 248, 156), (196, 199, 198), (153, 249, 151), (254, 202, 162), (215, 218, 217), (156, 248, 155), (259, 154, 183), (201, 203, 204), (185, 206, 252), (207, 205, 253), (154, 259, 156), (258, 149, 197), (163, 202, 255), (203, 201, 256), (197, 257, 200), (171, 170, 257), (154, 156, 155), (162, 150, 254), (208, 181, 277), (207, 251, 208), (206, 251, 207), (199, 183, 182), (222, 244, 121), (189, 245, 220), (265, 192, 167), (274, 162, 163), (196, 275, 186), (198, 200, 275), (248, 217, 218), (198, 199, 258), (203, 202, 254), (277, 164, 165), (249, 153, 181), (218, 249, 181), (217, 219, 278), (220, 279, 170), (191, 158, 159), (281, 215, 278), (173, 215, 281), (242, 173, 281), (116, 242, 281), (116, 281, 172), (93, 116, 172), (93, 172, 142), (142, 172, 278), (281, 278, 172), (205, 165, 282), (253, 205, 282), (165, 241, 282), (114, 282, 241), (114, 226, 282), (114, 57, 226), (125, 226, 57), (125, 253, 226), (282, 226, 253), (168, 135, 268), (135, 104, 268), (104, 134, 234), (134, 76, 267), (267, 76, 232), (137, 103, 270), (103, 136, 233), (76, 137, 232), (267, 234, 134), (234, 268, 104), (233, 270, 103), (270, 232, 137), (136, 87, 269), (190, 272, 139), (272, 191, 102), (191, 271, 138), (271, 51, 138), (138, 102, 191), (102, 139, 272), (139, 101, 190), (121, 120, 222), (120, 144, 280), (222, 120, 280), (101, 121, 244), (101, 244, 190), (144, 224, 280), (236, 260, 195), (260, 231, 195), (264, 235, 194), (235, 263, 194), (261, 236, 195), (231, 264, 194), (262, 188, 274), (188, 266, 246), (231, 194, 195), (194, 262, 195), (274, 195, 262), (220, 246, 266), (246, 157, 188), (157, 274, 188), (266, 192, 220), (192, 265, 193), (193, 273, 192), (273, 189, 192), (192, 189, 220), (221, 279, 220), (245, 221, 220), (223, 159, 263), (159, 158, 194), (146, 145, 266), (145, 167, 192), (159, 194, 263), (158, 146, 262), (194, 158, 262), (188, 262, 146), (192, 266, 145), (266, 188, 146), (166, 265, 167), (160, 148, 244), (148, 147, 267), (234, 147, 169), (169, 168, 268), (268, 234, 169), (234, 267, 147), (148, 267, 244), (224, 161, 280), (161, 160, 222), (222, 160, 244), (267, 232, 244), (244, 232, 190), (270, 233, 145), (233, 269, 167), (167, 269, 166), (232, 270, 190), (222, 280, 161), (272, 190, 270), (191, 272, 158), (271, 191, 159), (272, 270, 146), (233, 167, 145), (145, 146, 270), (272, 146, 158), (159, 223, 271), (171, 197, 149)])
me_cube.materials.append(mat_material)
me_cube.use_remesh_preserve_volume = False
me_cube.use_remesh_preserve_attributes = False
me_cube.use_mirror_vertex_groups = False
me_cube.update()

# ---- objects
ob_cube_002 = bpy.data.objects.new('Cube.002', me_cube_002)
ob_cube_001 = bpy.data.objects.new('Cube.001', me_cube_001)
ob_cube = bpy.data.objects.new('Cube', me_cube)
ob_lamp = bpy.data.objects.new('Lamp', light_lamp)
ob_camera = bpy.data.objects.new('Camera', cam_camera)

# ---- transforms, parenting, visibility, modifiers, constraints
ob_cube_002.location = (0.0, -1.693, -0.8479)
ob_cube_002.lineart.crease_threshold = 0.0
ob_cube_001.location = (0.0, -1.462, 0.3032)
ob_cube_001.lineart.crease_threshold = 0.0
ob_cube.location = (0.0, 0.0, 0.0)
ob_cube.lock_rotations_4d = False
ob_cube.empty_display_type = 'ARROWS'
ob_cube.lineart.crease_threshold = 0.0
ob_lamp.location = (4.076, 1.005, 5.904)
ob_lamp.rotation_euler = (0.6503, 0.05522, 1.866)
ob_lamp.lock_rotations_4d = False
ob_lamp.empty_display_type = 'ARROWS'
ob_lamp.color = (0.0, 0.0, 0.0, 0.0)
ob_lamp.lineart.crease_threshold = 0.0
ob_camera.location = (7.481, -6.508, 5.344)
ob_camera.rotation_euler = (1.109, 0.0, 0.8149)
ob_camera.lock_rotations_4d = False
ob_camera.empty_display_type = 'ARROWS'
ob_camera.color = (0.0, 0.0, 0.0, 0.0)
ob_camera.display_type = 'WIRE'
ob_camera.lineart.crease_threshold = 0.0

# ---- collection membership
col_collection_1.objects.link(ob_cube_002)
col_collection_1.objects.link(ob_cube_001)
col_collection_1.objects.link(ob_cube)
col_collection_1.objects.link(ob_lamp)
col_collection_1.objects.link(ob_camera)

# ---- scene / render settings (as saved in the file)
scene.camera = ob_camera
scene.frame_start = 1; scene.frame_end = 250; scene.frame_set(1)
scene.render.engine = 'BLENDER_EEVEE_NEXT'
scene.render.resolution_percentage = 50
scene.render.dither_intensity = 0.0
scene.cycles.use_denoising = False
scene.cycles.samples = 128
scene.cycles.sampling_pattern = 'TABULATED_SOBOL'
scene.cycles.use_adaptive_sampling = False
scene.cycles.use_light_tree = False
scene.cycles.blur_glossy = 0.0
scene.cycles.sample_clamp_indirect = 0.0
scene.view_settings.view_transform = 'Standard'
bpy.context.view_layer.update()

